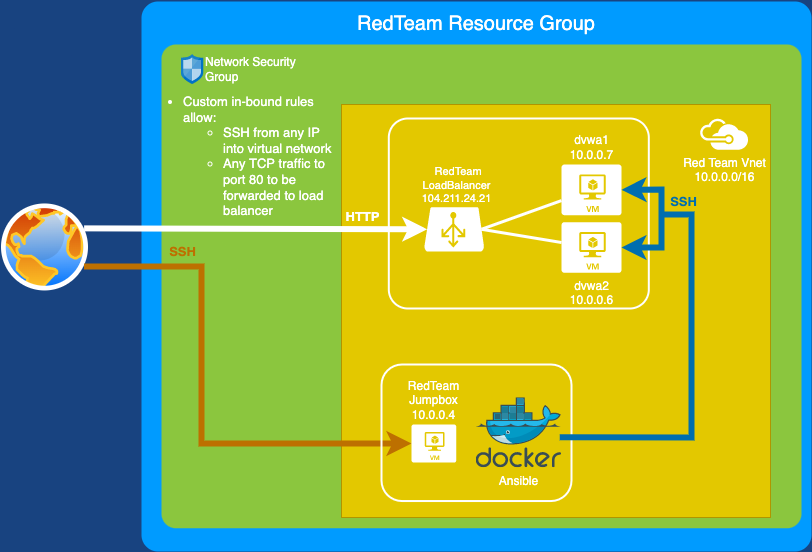

The diagram above was exported from draw.io. Its source (the exported page's mxGraphModel, read from the mxfile embedded in the PNG):
<mxGraphModel dx="1358" dy="946" grid="1" gridSize="10" guides="1" tooltips="1" connect="1" arrows="1" fold="1" page="1" pageScale="1.5" pageWidth="1169" pageHeight="826" background="#184380" math="0" shadow="0">
  <root>
    <mxCell id="0" style=";html=1;" />
    <mxCell id="1" style=";html=1;" parent="0" />
    <mxCell id="23046e2b9bb16c14-116" value="RedTeam&amp;nbsp;Resource Group" style="whiteSpace=wrap;html=1;rounded=1;shadow=0;strokeColor=none;strokeWidth=2;fillColor=#009BFF;fontSize=20;fontColor=#FFFFFF;align=center;arcSize=3;verticalAlign=top;spacingTop=4;" parent="1" vertex="1">
      <mxGeometry x="710" y="217" width="670" height="550" as="geometry" />
    </mxCell>
    <mxCell id="23046e2b9bb16c14-27" value="" style="rounded=1;whiteSpace=wrap;html=1;shadow=0;strokeWidth=2;fillColor=#8BC63E;fontSize=12;fontColor=#000000;align=center;strokeColor=none;arcSize=3;" parent="1" vertex="1">
      <mxGeometry x="730" y="260" width="640" height="483.75" as="geometry" />
    </mxCell>
    <mxCell id="sWaIea3yBRMsvA_oJ3AD-18" value="" style="aspect=fixed;perimeter=ellipsePerimeter;html=1;align=center;shadow=0;dashed=0;spacingTop=3;image;image=img/lib/active_directory/internet_globe.svg;fontColor=#FFFFFF;strokeColor=#FFFFFF;strokeWidth=2;fillColor=none;" vertex="1" parent="1">
      <mxGeometry x="570" y="419.46000000000004" width="87" height="87" as="geometry" />
    </mxCell>
    <mxCell id="sWaIea3yBRMsvA_oJ3AD-19" value="Network Security&lt;br&gt;Group&amp;nbsp;" style="sketch=0;aspect=fixed;html=1;points=[];align=left;image;fontSize=12;image=img/lib/mscae/Network_Security_Groups_Classic.svg;fontColor=#FFFFFF;strokeColor=#FFFFFF;strokeWidth=2;fillColor=none;imageBackground=none;labelBackgroundColor=none;labelPosition=right;verticalLabelPosition=middle;verticalAlign=middle;" vertex="1" parent="1">
      <mxGeometry x="749.9961129296236" y="270" width="22.199999999999996" height="29.999999999999996" as="geometry" />
    </mxCell>
    <mxCell id="sWaIea3yBRMsvA_oJ3AD-28" value="" style="group;fillColor=#e3c800;strokeColor=#B09500;fontColor=#000000;container=0;rounded=0;perimeterSpacing=0;shadow=0;" vertex="1" connectable="0" parent="1">
      <mxGeometry x="910" y="320" width="429" height="413" as="geometry" />
    </mxCell>
    <mxCell id="23046e2b9bb16c14-48" value="Red Team Vnet&lt;br&gt;10.0.0.0/16" style="shadow=0;dashed=0;html=1;strokeColor=none;fillColor=#FFFFFF;labelPosition=center;verticalLabelPosition=bottom;verticalAlign=top;shape=mxgraph.office.clouds.azure;rounded=1;fontSize=12;fontColor=#FFFFFF;align=center;" parent="1" vertex="1">
      <mxGeometry x="1268" y="334" width="49" height="31.29" as="geometry" />
    </mxCell>
    <mxCell id="sWaIea3yBRMsvA_oJ3AD-31" value="" style="endArrow=classic;html=1;rounded=0;fontFamily=Helvetica;fontSize=13;fontColor=#000000;fillColor=default;strokeColor=#FFFFFF;strokeWidth=6;entryX=0.05;entryY=0.5;entryDx=0;entryDy=0;entryPerimeter=0;exitX=1;exitY=0.25;exitDx=0;exitDy=0;" edge="1" parent="1" source="sWaIea3yBRMsvA_oJ3AD-18" target="23046e2b9bb16c14-63">
      <mxGeometry relative="1" as="geometry">
        <mxPoint x="620" y="460" as="sourcePoint" />
        <mxPoint x="910" y="440" as="targetPoint" />
      </mxGeometry>
    </mxCell>
    <mxCell id="sWaIea3yBRMsvA_oJ3AD-32" value="&lt;font color=&quot;#ffffff&quot; style=&quot;font-size: 13px;&quot;&gt;&lt;b style=&quot;font-size: 13px;&quot;&gt;HTTP&lt;/b&gt;&lt;/font&gt;" style="edgeLabel;resizable=0;html=1;align=center;verticalAlign=middle;rounded=0;shadow=0;pointerEvents=0;fontFamily=Helvetica;fontSize=13;fontColor=#000000;strokeColor=#B09500;fillColor=#e3c800;gradientColor=none;labelBackgroundColor=none;" connectable="0" vertex="1" parent="sWaIea3yBRMsvA_oJ3AD-31">
      <mxGeometry relative="1" as="geometry">
        <mxPoint x="106" y="-13" as="offset" />
      </mxGeometry>
    </mxCell>
    <mxCell id="23046e2b9bb16c14-30" value="&lt;font color=&quot;#ffffff&quot;&gt;dvwa1&lt;br&gt;10.0.0.7&lt;br&gt;&lt;/font&gt;" style="verticalLabelPosition=top;html=1;verticalAlign=bottom;strokeColor=none;fillColor=#FFFFFF;shape=mxgraph.azure.virtual_machine;rounded=1;shadow=0;fontSize=12;fontColor=#000000;align=center;labelPosition=center;" parent="1" vertex="1">
      <mxGeometry x="1130" y="380.0033333333332" width="60" height="50.666666666666664" as="geometry" />
    </mxCell>
    <mxCell id="23046e2b9bb16c14-2" value="" style="rounded=1;whiteSpace=wrap;html=1;shadow=0;strokeWidth=2;fillColor=none;fontSize=12;fontColor=#000000;align=center;strokeColor=#FFFFFF;arcSize=10;" parent="1" vertex="1">
      <mxGeometry x="957.31" y="334" width="260" height="190" as="geometry" />
    </mxCell>
    <mxCell id="23046e2b9bb16c14-63" value="&amp;nbsp;RedTeam&lt;br&gt;LoadBalancer&lt;br&gt;&lt;div&gt;&lt;span&gt;104.211.24.21&lt;br&gt;&lt;/span&gt;&lt;/div&gt;" style="verticalLabelPosition=top;html=1;verticalAlign=bottom;strokeColor=none;fillColor=#FFFFFF;shape=mxgraph.azure.azure_load_balancer;rounded=1;shadow=0;dashed=1;fontSize=11;fontColor=#FFFFFF;align=center;labelPosition=center;spacingLeft=5;" parent="1" vertex="1">
      <mxGeometry x="992.6800000000001" y="422.62333333333333" width="60" height="44.33333333333333" as="geometry" />
    </mxCell>
    <mxCell id="23046e2b9bb16c14-76" style="html=1;entryX=0.955;entryY=0.5;entryPerimeter=0;startArrow=none;startFill=0;startSize=10;endArrow=none;endFill=0;endSize=10;strokeWidth=3;fontSize=11;fontColor=#FFFFFF;strokeColor=#FFFFFF;rounded=0;entryDx=0;entryDy=0;" parent="1" source="23046e2b9bb16c14-30" target="23046e2b9bb16c14-63" edge="1">
      <mxGeometry relative="1" as="geometry">
        <mxPoint x="2900.16" y="1555.5033333333333" as="targetPoint" />
      </mxGeometry>
    </mxCell>
    <mxCell id="23046e2b9bb16c14-77" style="html=1;entryX=0.955;entryY=0.5;entryPerimeter=0;startArrow=none;startFill=0;startSize=10;endArrow=none;endFill=0;endSize=10;strokeWidth=3;fontSize=11;fontColor=#FFFFFF;strokeColor=#FFFFFF;rounded=0;entryDx=0;entryDy=0;" parent="1" source="23046e2b9bb16c14-31" target="23046e2b9bb16c14-63" edge="1">
      <mxGeometry relative="1" as="geometry">
        <mxPoint x="2887.3199999999997" y="1571.5266666666666" as="targetPoint" />
      </mxGeometry>
    </mxCell>
    <mxCell id="sWaIea3yBRMsvA_oJ3AD-37" value="" style="endArrow=classic;html=1;rounded=0;fontFamily=Helvetica;fontSize=13;fontColor=#000000;fillColor=#f0a30a;strokeColor=#BD7000;strokeWidth=6;exitX=1;exitY=0.75;exitDx=0;exitDy=0;entryX=0;entryY=0.5;entryDx=0;entryDy=0;entryPerimeter=0;" edge="1" parent="1" source="sWaIea3yBRMsvA_oJ3AD-18" target="sWaIea3yBRMsvA_oJ3AD-4">
      <mxGeometry relative="1" as="geometry">
        <mxPoint x="499.9975828085042" y="531.7562085957476" as="sourcePoint" />
        <mxPoint x="927.59" y="530.0030052242076" as="targetPoint" />
        <Array as="points">
          <mxPoint x="770" y="482" />
          <mxPoint x="770" y="659" />
        </Array>
      </mxGeometry>
    </mxCell>
    <mxCell id="sWaIea3yBRMsvA_oJ3AD-38" value="&lt;font style=&quot;font-size: 13px;&quot;&gt;&lt;span style=&quot;font-size: 13px;&quot;&gt;&lt;b style=&quot;font-size: 13px;&quot;&gt;SSH&lt;/b&gt;&lt;/span&gt;&lt;/font&gt;" style="edgeLabel;resizable=0;html=1;align=center;verticalAlign=middle;rounded=0;shadow=0;pointerEvents=0;fontFamily=Helvetica;fontSize=13;fontColor=#BD7000;strokeColor=#B09500;fillColor=#e3c800;gradientColor=none;labelBackgroundColor=none;" connectable="0" vertex="1" parent="sWaIea3yBRMsvA_oJ3AD-37">
      <mxGeometry relative="1" as="geometry">
        <mxPoint x="-20" y="-150" as="offset" />
      </mxGeometry>
    </mxCell>
    <mxCell id="23046e2b9bb16c14-1" value="" style="rounded=1;whiteSpace=wrap;html=1;shadow=0;strokeWidth=2;fillColor=none;fontSize=12;fontColor=#000000;align=center;strokeColor=#FFFFFF;container=0;" parent="1" vertex="1">
      <mxGeometry x="950" y="580" width="190" height="136.54" as="geometry" />
    </mxCell>
    <mxCell id="sWaIea3yBRMsvA_oJ3AD-4" value="&lt;font color=&quot;#ffffff&quot;&gt;RedTeam&lt;br&gt;Jumpbox&lt;br&gt;10.0.0.4&lt;br&gt;&lt;/font&gt;" style="verticalLabelPosition=top;html=1;verticalAlign=bottom;strokeColor=none;fillColor=#FFFFFF;shape=mxgraph.azure.virtual_machine;rounded=1;shadow=0;fontSize=12;fontColor=#000000;align=center;labelPosition=center;" vertex="1" parent="1">
      <mxGeometry x="979.998425" y="640.0042517904259" width="44.75475" height="38.00425179042595" as="geometry" />
    </mxCell>
    <mxCell id="sWaIea3yBRMsvA_oJ3AD-22" value="&lt;font color=&quot;#ffffff&quot;&gt;Ansible&lt;/font&gt;" style="sketch=0;aspect=fixed;html=1;points=[];align=center;image;fontSize=12;image=img/lib/mscae/Docker.svg;labelBackgroundColor=none;fontColor=#000000;strokeColor=#FFFFFF;strokeWidth=2;fillColor=none;" vertex="1" parent="1">
      <mxGeometry x="1044.62625" y="613.27" width="85.37" height="70" as="geometry" />
    </mxCell>
    <mxCell id="sWaIea3yBRMsvA_oJ3AD-48" value="&lt;span style=&quot;font-size: 13px;&quot;&gt;&lt;b style=&quot;font-size: 13px;&quot;&gt;&lt;font color=&quot;#006eaf&quot; style=&quot;font-size: 13px;&quot;&gt;SSH&lt;/font&gt;&lt;/b&gt;&lt;/span&gt;" style="edgeLabel;resizable=0;html=1;align=center;verticalAlign=middle;rounded=0;shadow=0;pointerEvents=0;fontFamily=Helvetica;fontSize=13;fontColor=#BD7000;strokeColor=#B09500;fillColor=#e3c800;gradientColor=none;labelBackgroundColor=none;" connectable="0" vertex="1" parent="1">
      <mxGeometry x="1260" y="422.62742439532167" as="geometry">
        <mxPoint x="-9" y="-6" as="offset" />
      </mxGeometry>
    </mxCell>
    <mxCell id="23046e2b9bb16c14-31" value="&lt;font color=&quot;#ffffff&quot;&gt;dvwa2&lt;br&gt;10.0.0.6&lt;/font&gt;" style="verticalLabelPosition=bottom;html=1;verticalAlign=top;strokeColor=none;fillColor=#FFFFFF;shape=mxgraph.azure.virtual_machine;rounded=1;shadow=0;fontSize=12;fontColor=#000000;align=center;" parent="1" vertex="1">
      <mxGeometry x="1130" y="437.62666666666655" width="60" height="50.666666666666664" as="geometry" />
    </mxCell>
    <mxCell id="sWaIea3yBRMsvA_oJ3AD-56" value="" style="endArrow=classic;startArrow=classic;html=1;rounded=0;fontFamily=Helvetica;fontSize=26;fontColor=#FFFFFF;strokeColor=#006EAF;strokeWidth=6;fillColor=default;exitX=1;exitY=0.5;exitDx=0;exitDy=0;exitPerimeter=0;entryX=1;entryY=0.5;entryDx=0;entryDy=0;entryPerimeter=0;" edge="1" parent="1" source="23046e2b9bb16c14-31" target="23046e2b9bb16c14-30">
      <mxGeometry width="50" height="50" relative="1" as="geometry">
        <mxPoint x="1190" y="470" as="sourcePoint" />
        <mxPoint x="1190" y="380" as="targetPoint" />
        <Array as="points">
          <mxPoint x="1230" y="463" />
          <mxPoint x="1230" y="405" />
        </Array>
      </mxGeometry>
    </mxCell>
    <mxCell id="sWaIea3yBRMsvA_oJ3AD-57" value="" style="endArrow=none;html=1;rounded=0;fontFamily=Helvetica;fontSize=26;fontColor=#FFFFFF;strokeColor=#006EAF;strokeWidth=6;fillColor=default;entryX=0.98;entryY=0.564;entryDx=0;entryDy=0;entryPerimeter=0;" edge="1" parent="1" target="sWaIea3yBRMsvA_oJ3AD-22">
      <mxGeometry width="50" height="50" relative="1" as="geometry">
        <mxPoint x="1230" y="430" as="sourcePoint" />
        <mxPoint x="1260" y="640" as="targetPoint" />
        <Array as="points">
          <mxPoint x="1260" y="430" />
          <mxPoint x="1260" y="653" />
        </Array>
      </mxGeometry>
    </mxCell>
    <mxCell id="sWaIea3yBRMsvA_oJ3AD-58" value="&lt;ul style=&quot;font-size: 13px&quot;&gt;&lt;li&gt;Custom in-bound rules allow:&lt;/li&gt;&lt;ul&gt;&lt;li&gt;SSH from any IP into virtual network&lt;/li&gt;&lt;li&gt;Any TCP traffic to port 80 to be forwarded to load balancer&lt;/li&gt;&lt;/ul&gt;&lt;/ul&gt;" style="text;html=1;strokeColor=none;fillColor=none;align=left;verticalAlign=top;whiteSpace=wrap;rounded=0;shadow=0;labelBackgroundColor=none;pointerEvents=0;fontFamily=Helvetica;fontSize=26;fontColor=#FFFFFF;" vertex="1" parent="1">
      <mxGeometry x="710" y="290" width="200" height="130" as="geometry" />
    </mxCell>
  </root>
</mxGraphModel>